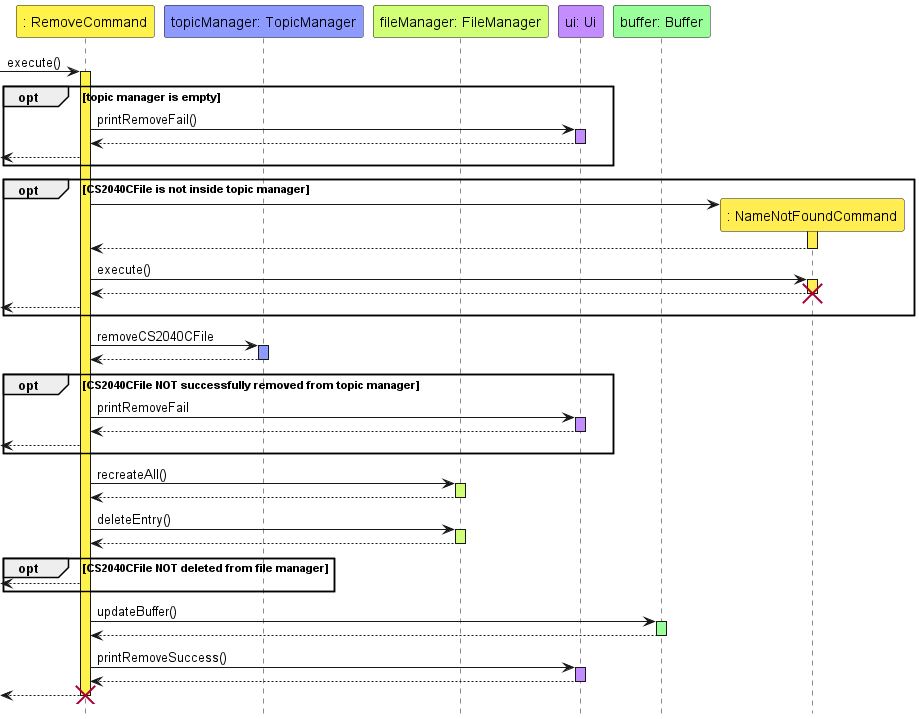

The diagram above was rendered by PlantUML. Its source (embedded in the PNG):
@startuml
!include ../../style.iuml
hide footbox

participant ": RemoveCommand" as r RemoveCommand_STYLE
participant "topicManager: TopicManager" as tm TopicManager_STYLE
participant "fileManager: FileManager" as fm FileManager_STYLE
participant "ui: Ui" as ui Ui_STYLE
participant "buffer: Buffer" as b Buffer_STYLE

-> r : execute()
activate r RemoveCommand_STYLE
    opt topic manager is empty
        r -> ui : printRemoveFail()
        activate ui Ui_STYLE
        return
        <-- r
    end

    opt CS2040CFile is not inside topic manager
        participant ": NameNotFoundCommand" as nn NameNotFoundCommand_STYLE
        r -> nn **
        activate nn NameNotFoundCommand_STYLE
        return

        r -> nn : execute()
        activate nn NameNotFoundCommand_STYLE
        return
        destroy nn
        <-- r
    end

    r -> tm : removeCS2040CFile
    activate tm TopicManager_STYLE
    return

    opt CS2040CFile NOT successfully removed from topic manager
        r -> ui : printRemoveFail
        activate ui Ui_STYLE
        return
        <-- r
    end

    r -> fm : recreateAll()
    activate fm FileManager_STYLE
    return

    r -> fm : deleteEntry()
    activate fm FileManager_STYLE
    return

    opt CS2040CFile NOT deleted from file manager
        <-- r
    end

    r -> b : updateBuffer()
    activate b Buffer_STYLE
    return

    r -> ui : printRemoveSuccess()
    activate ui Ui_STYLE
    return
    return
    destroy r

@enduml